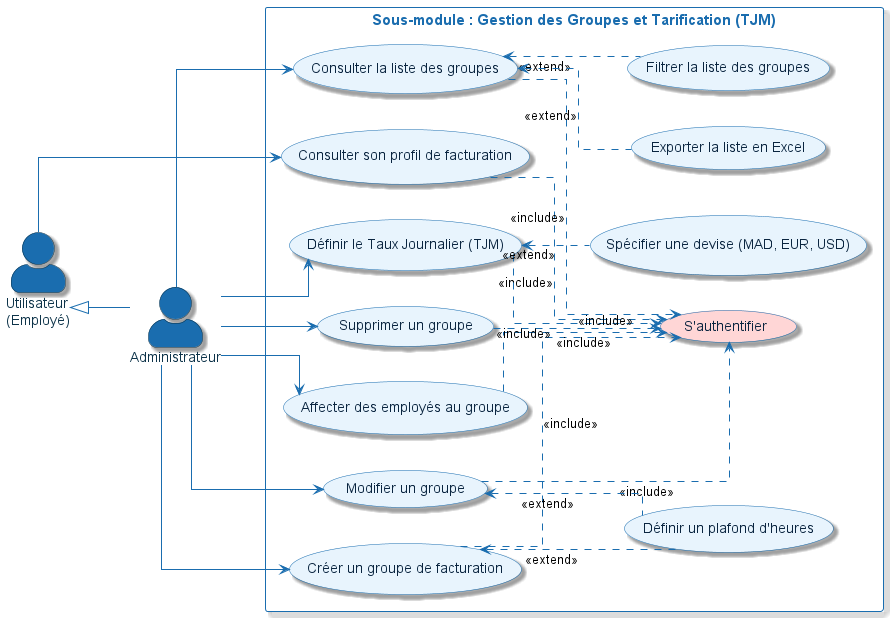

The diagram above was rendered by PlantUML. Its source (embedded in the PNG):
@startuml
left to right direction

skinparam shadowing true
skinparam packageStyle rectangle
skinparam linetype ortho

skinparam actor {
    BackgroundColor #1A6DAF
    BorderColor #0D3349
    FontColor #0D3349
    FontSize 14
    Style awesome
}

skinparam usecase {
    BackgroundColor #E8F4FD
    BorderColor #1A6DAF
    FontColor #0A2540
    ArrowColor #1A6DAF
}

skinparam rectangle {
    BorderColor #1A6DAF
    BackgroundColor transparent
    FontColor #1A6DAF
    FontSize 15
    FontStyle bold
}

actor "Utilisateur\n(Employé)" as user
actor "Administrateur" as admin

admin -up-|> user

rectangle "Sous-module : Gestion des Groupes et Tarification (TJM)" {

    usecase "S'authentifier" as auth #FFD6D6

    usecase "Consulter son profil de facturation" as uc_consulter_user

    usecase "Créer un groupe de facturation" as uc_creer
    usecase "Consulter la liste des groupes" as uc_consulter_all
    usecase "Modifier un groupe" as uc_modifier
    usecase "Affecter des employés au groupe" as uc_affecter
    usecase "Définir le Taux Journalier (TJM)" as uc_tjm
    usecase "Supprimer un groupe" as uc_supprimer

    usecase "Spécifier une devise (MAD, EUR, USD)" as uc_devise
    usecase "Définir un plafond d'heures" as uc_plafond
    usecase "Filtrer la liste des groupes" as uc_filtrer
    usecase "Exporter la liste en Excel" as uc_export

    uc_consulter_user .down.> auth : <<include>>

    uc_creer .down.> auth : <<include>>
    uc_consulter_all .down.> auth : <<include>>
    uc_modifier .down.> auth : <<include>>
    uc_affecter .down.> auth : <<include>>
    uc_tjm .down.> auth : <<include>>
    uc_supprimer .down.> auth : <<include>>

    uc_plafond .up.> uc_creer : <<extend>>
    uc_plafond .up.> uc_modifier : <<extend>>
    uc_devise .up.> uc_tjm : <<extend>>

    uc_filtrer .up.> uc_consulter_all : <<extend>>
    uc_export .up.> uc_consulter_all : <<extend>>
}

user --> uc_consulter_user

admin --> uc_creer
admin --> uc_consulter_all
admin --> uc_modifier
admin --> uc_affecter
admin --> uc_tjm
admin --> uc_supprimer

@enduml